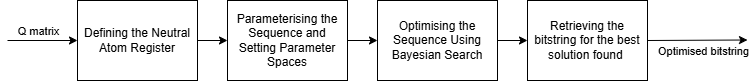

The diagram above was exported from draw.io. Its source (the exported page's mxGraphModel, read from the mxfile embedded in the PNG):
<mxGraphModel dx="1434" dy="772" grid="1" gridSize="10" guides="1" tooltips="1" connect="1" arrows="1" fold="1" page="1" pageScale="1" pageWidth="827" pageHeight="1169" math="0" shadow="0">
  <root>
    <mxCell id="0" />
    <mxCell id="1" parent="0" />
    <mxCell id="bSwaMTXy6scj5zNh2qKu-5" value="" style="edgeStyle=orthogonalEdgeStyle;rounded=0;orthogonalLoop=1;jettySize=auto;html=1;" edge="1" parent="1" source="bSwaMTXy6scj5zNh2qKu-1" target="bSwaMTXy6scj5zNh2qKu-2">
      <mxGeometry relative="1" as="geometry" />
    </mxCell>
    <mxCell id="bSwaMTXy6scj5zNh2qKu-1" value="Defining the Neutral Atom Register" style="rounded=0;whiteSpace=wrap;html=1;" vertex="1" parent="1">
      <mxGeometry x="80" y="80" width="120" height="80" as="geometry" />
    </mxCell>
    <mxCell id="bSwaMTXy6scj5zNh2qKu-6" value="" style="edgeStyle=orthogonalEdgeStyle;rounded=0;orthogonalLoop=1;jettySize=auto;html=1;" edge="1" parent="1" source="bSwaMTXy6scj5zNh2qKu-2" target="bSwaMTXy6scj5zNh2qKu-3">
      <mxGeometry relative="1" as="geometry" />
    </mxCell>
    <mxCell id="bSwaMTXy6scj5zNh2qKu-2" value="Parameterising the Sequence and Setting Parameter Spaces" style="rounded=0;whiteSpace=wrap;html=1;" vertex="1" parent="1">
      <mxGeometry x="230" y="80" width="120" height="80" as="geometry" />
    </mxCell>
    <mxCell id="bSwaMTXy6scj5zNh2qKu-7" value="" style="edgeStyle=orthogonalEdgeStyle;rounded=0;orthogonalLoop=1;jettySize=auto;html=1;" edge="1" parent="1" source="bSwaMTXy6scj5zNh2qKu-3" target="bSwaMTXy6scj5zNh2qKu-4">
      <mxGeometry relative="1" as="geometry" />
    </mxCell>
    <mxCell id="bSwaMTXy6scj5zNh2qKu-3" value="Optimising the Sequence Using Bayesian Search" style="rounded=0;whiteSpace=wrap;html=1;" vertex="1" parent="1">
      <mxGeometry x="380" y="80" width="120" height="80" as="geometry" />
    </mxCell>
    <mxCell id="bSwaMTXy6scj5zNh2qKu-4" value="Retrieving the bitstring for the best solution found&amp;nbsp;" style="rounded=0;whiteSpace=wrap;html=1;" vertex="1" parent="1">
      <mxGeometry x="530" y="80" width="120" height="80" as="geometry" />
    </mxCell>
    <mxCell id="bSwaMTXy6scj5zNh2qKu-9" value="" style="endArrow=classic;html=1;rounded=0;entryX=0;entryY=0.5;entryDx=0;entryDy=0;" edge="1" parent="1" target="bSwaMTXy6scj5zNh2qKu-1">
      <mxGeometry width="50" height="50" relative="1" as="geometry">
        <mxPoint x="10" y="120" as="sourcePoint" />
        <mxPoint x="440" y="370" as="targetPoint" />
      </mxGeometry>
    </mxCell>
    <mxCell id="bSwaMTXy6scj5zNh2qKu-11" value="Q matrix" style="edgeLabel;html=1;align=center;verticalAlign=middle;resizable=0;points=[];" vertex="1" connectable="0" parent="bSwaMTXy6scj5zNh2qKu-9">
      <mxGeometry x="-0.5429" y="3" relative="1" as="geometry">
        <mxPoint x="14" y="-7" as="offset" />
      </mxGeometry>
    </mxCell>
    <mxCell id="bSwaMTXy6scj5zNh2qKu-10" value="" style="endArrow=classic;html=1;rounded=0;entryX=0;entryY=0.5;entryDx=0;entryDy=0;exitX=1;exitY=0.5;exitDx=0;exitDy=0;" edge="1" parent="1" source="bSwaMTXy6scj5zNh2qKu-4">
      <mxGeometry width="50" height="50" relative="1" as="geometry">
        <mxPoint x="680" y="119.5" as="sourcePoint" />
        <mxPoint x="750" y="119.5" as="targetPoint" />
      </mxGeometry>
    </mxCell>
    <mxCell id="bSwaMTXy6scj5zNh2qKu-12" value="Optimised bitstring" style="edgeLabel;html=1;align=center;verticalAlign=middle;resizable=0;points=[];" vertex="1" connectable="0" parent="bSwaMTXy6scj5zNh2qKu-10">
      <mxGeometry x="-0.0857" y="-1" relative="1" as="geometry">
        <mxPoint x="9" y="10" as="offset" />
      </mxGeometry>
    </mxCell>
  </root>
</mxGraphModel>